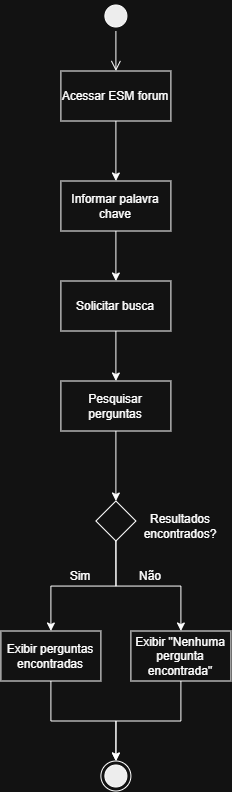

The diagram above was exported from draw.io. Its source (the exported page's mxGraphModel, read from the mxfile embedded in the PNG):
<mxGraphModel dx="1652" dy="898" grid="1" gridSize="10" guides="1" tooltips="1" connect="1" arrows="1" fold="1" page="1" pageScale="1" pageWidth="850" pageHeight="1100" background="none" math="0" shadow="0">
  <root>
    <mxCell id="0" />
    <mxCell id="1" parent="0" />
    <mxCell id="C4ETZS2p1MN_wt-3XBIA-1" parent="1" style="ellipse;html=1;shape=startState;fillColor=#000000;strokeColor=light-dark(#FF0000,#FFFFFF);" value="" vertex="1">
      <mxGeometry height="30" width="30" x="400" y="80" as="geometry" />
    </mxCell>
    <mxCell id="C4ETZS2p1MN_wt-3XBIA-5" edge="1" parent="1" source="C4ETZS2p1MN_wt-3XBIA-3" style="edgeStyle=orthogonalEdgeStyle;rounded=0;orthogonalLoop=1;jettySize=auto;html=1;entryX=0.5;entryY=0;entryDx=0;entryDy=0;" target="C4ETZS2p1MN_wt-3XBIA-4">
      <mxGeometry relative="1" as="geometry" />
    </mxCell>
    <mxCell id="C4ETZS2p1MN_wt-3XBIA-3" parent="1" style="html=1;whiteSpace=wrap;" value="Acessar ESM forum" vertex="1">
      <mxGeometry height="50" width="110" x="360" y="150" as="geometry" />
    </mxCell>
    <mxCell id="C4ETZS2p1MN_wt-3XBIA-7" edge="1" parent="1" source="C4ETZS2p1MN_wt-3XBIA-4" style="edgeStyle=orthogonalEdgeStyle;rounded=0;orthogonalLoop=1;jettySize=auto;html=1;entryX=0.5;entryY=0;entryDx=0;entryDy=0;" target="C4ETZS2p1MN_wt-3XBIA-6">
      <mxGeometry relative="1" as="geometry" />
    </mxCell>
    <mxCell id="C4ETZS2p1MN_wt-3XBIA-4" parent="1" style="html=1;whiteSpace=wrap;" value="Informar palavra chave" vertex="1">
      <mxGeometry height="50" width="110" x="360" y="260" as="geometry" />
    </mxCell>
    <mxCell id="C4ETZS2p1MN_wt-3XBIA-2" edge="1" parent="1" source="C4ETZS2p1MN_wt-3XBIA-1" style="edgeStyle=orthogonalEdgeStyle;html=1;verticalAlign=bottom;endArrow=open;endSize=8;strokeColor=light-dark(#FF0000,#FFFFFF);rounded=0;entryX=0.5;entryY=0;entryDx=0;entryDy=0;" target="C4ETZS2p1MN_wt-3XBIA-3" value="">
      <mxGeometry relative="1" as="geometry">
        <mxPoint x="415" y="150" as="targetPoint" />
      </mxGeometry>
    </mxCell>
    <mxCell id="C4ETZS2p1MN_wt-3XBIA-9" edge="1" parent="1" source="C4ETZS2p1MN_wt-3XBIA-6" style="edgeStyle=orthogonalEdgeStyle;rounded=0;orthogonalLoop=1;jettySize=auto;html=1;" target="C4ETZS2p1MN_wt-3XBIA-8">
      <mxGeometry relative="1" as="geometry" />
    </mxCell>
    <mxCell id="C4ETZS2p1MN_wt-3XBIA-6" parent="1" style="html=1;whiteSpace=wrap;" value="Solicitar busca" vertex="1">
      <mxGeometry height="50" width="110" x="360" y="360" as="geometry" />
    </mxCell>
    <mxCell id="C4ETZS2p1MN_wt-3XBIA-11" edge="1" parent="1" source="C4ETZS2p1MN_wt-3XBIA-8" style="edgeStyle=orthogonalEdgeStyle;rounded=0;orthogonalLoop=1;jettySize=auto;html=1;" target="C4ETZS2p1MN_wt-3XBIA-10">
      <mxGeometry relative="1" as="geometry" />
    </mxCell>
    <mxCell id="C4ETZS2p1MN_wt-3XBIA-8" parent="1" style="html=1;whiteSpace=wrap;" value="Pesquisar perguntas" vertex="1">
      <mxGeometry height="50" width="110" x="360" y="460" as="geometry" />
    </mxCell>
    <mxCell id="C4ETZS2p1MN_wt-3XBIA-16" edge="1" parent="1" source="C4ETZS2p1MN_wt-3XBIA-10" style="edgeStyle=orthogonalEdgeStyle;rounded=0;orthogonalLoop=1;jettySize=auto;html=1;exitX=0.5;exitY=1;exitDx=0;exitDy=0;" target="C4ETZS2p1MN_wt-3XBIA-14">
      <mxGeometry relative="1" as="geometry">
        <mxPoint x="415" y="660" as="sourcePoint" />
      </mxGeometry>
    </mxCell>
    <mxCell id="C4ETZS2p1MN_wt-3XBIA-17" edge="1" parent="1" source="C4ETZS2p1MN_wt-3XBIA-10" style="edgeStyle=orthogonalEdgeStyle;rounded=0;orthogonalLoop=1;jettySize=auto;html=1;exitX=0.5;exitY=1;exitDx=0;exitDy=0;" target="C4ETZS2p1MN_wt-3XBIA-15">
      <mxGeometry relative="1" as="geometry">
        <mxPoint x="415" y="660" as="sourcePoint" />
      </mxGeometry>
    </mxCell>
    <mxCell id="C4ETZS2p1MN_wt-3XBIA-10" parent="1" style="rhombus;whiteSpace=wrap;html=1;shapeInside=1;" value="" vertex="1">
      <mxGeometry height="40" width="40" x="395" y="580" as="geometry" />
    </mxCell>
    <mxCell id="C4ETZS2p1MN_wt-3XBIA-12" parent="1" style="text;html=1;whiteSpace=wrap;strokeColor=none;fillColor=none;align=center;verticalAlign=middle;rounded=0;" value="Resultados encontrados?" vertex="1">
      <mxGeometry height="30" width="60" x="450" y="590" as="geometry" />
    </mxCell>
    <mxCell id="C4ETZS2p1MN_wt-3XBIA-14" parent="1" style="html=1;whiteSpace=wrap;" value="Exibir perguntas encontradas" vertex="1">
      <mxGeometry height="50" width="100" x="300" y="710" as="geometry" />
    </mxCell>
    <mxCell id="C4ETZS2p1MN_wt-3XBIA-15" parent="1" style="html=1;whiteSpace=wrap;" value="Exibir &quot;Nenhuma pergunta encontrada&quot;" vertex="1">
      <mxGeometry height="50" width="100" x="430" y="710" as="geometry" />
    </mxCell>
    <mxCell id="C4ETZS2p1MN_wt-3XBIA-19" parent="1" style="ellipse;html=1;shape=endState;fillColor=#000000;strokeColor=light-dark(#FF0000,#FFFFFF);" value="" vertex="1">
      <mxGeometry height="30" width="30" x="400" y="840" as="geometry" />
    </mxCell>
    <mxCell id="C4ETZS2p1MN_wt-3XBIA-20" edge="1" parent="1" source="C4ETZS2p1MN_wt-3XBIA-14" style="edgeStyle=orthogonalEdgeStyle;rounded=0;orthogonalLoop=1;jettySize=auto;html=1;" target="C4ETZS2p1MN_wt-3XBIA-19">
      <mxGeometry relative="1" as="geometry" />
    </mxCell>
    <mxCell id="C4ETZS2p1MN_wt-3XBIA-22" edge="1" parent="1" source="C4ETZS2p1MN_wt-3XBIA-15" style="edgeStyle=orthogonalEdgeStyle;rounded=0;orthogonalLoop=1;jettySize=auto;html=1;entryX=0.5;entryY=0;entryDx=0;entryDy=0;" target="C4ETZS2p1MN_wt-3XBIA-19">
      <mxGeometry relative="1" as="geometry" />
    </mxCell>
    <mxCell id="C4ETZS2p1MN_wt-3XBIA-23" parent="1" style="text;html=1;whiteSpace=wrap;strokeColor=none;fillColor=none;align=center;verticalAlign=middle;rounded=0;" value="Sim" vertex="1">
      <mxGeometry height="30" width="60" x="350" y="640" as="geometry" />
    </mxCell>
    <mxCell id="C4ETZS2p1MN_wt-3XBIA-25" parent="1" style="text;html=1;whiteSpace=wrap;strokeColor=none;fillColor=none;align=center;verticalAlign=middle;rounded=0;" value="Não" vertex="1">
      <mxGeometry height="30" width="60" x="420" y="640" as="geometry" />
    </mxCell>
  </root>
</mxGraphModel>